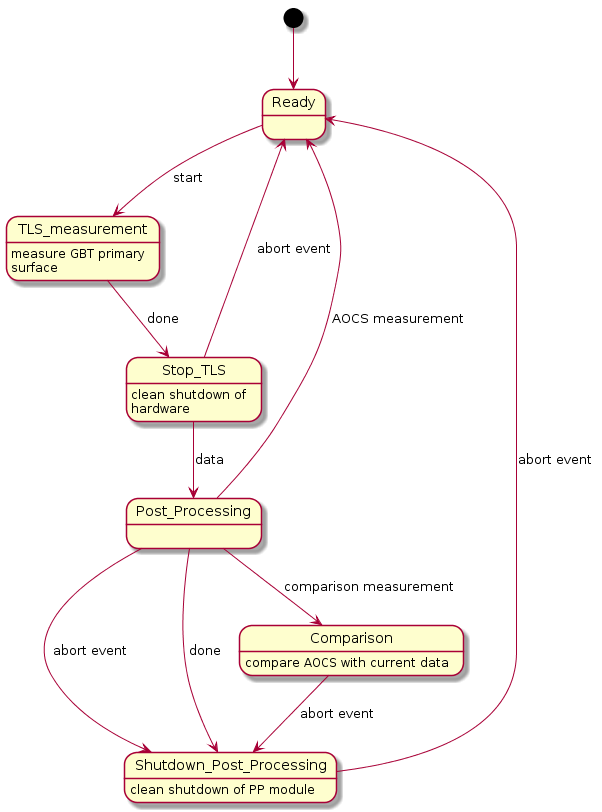

The diagram above was rendered by PlantUML. Its source (embedded in the PNG):
@startuml
[*] --> Ready 
Ready --> TLS_measurement : start
TLS_measurement : measure GBT primary
TLS_measurement : surface
TLS_measurement --> Stop_TLS : done
Stop_TLS : clean shutdown of
Stop_TLS : hardware
Stop_TLS --> Ready : abort event
Stop_TLS --> Post_Processing : data
Post_Processing --> Shutdown_Post_Processing : abort event
Post_Processing --> Shutdown_Post_Processing : done
Post_Processing --> Comparison : comparison measurement
Comparison : compare AOCS with current data
Post_Processing --> Ready : AOCS measurement
Comparison --> Shutdown_Post_Processing : abort event
Shutdown_Post_Processing : clean shutdown of PP module
Shutdown_Post_Processing --> Ready : abort event
@enduml